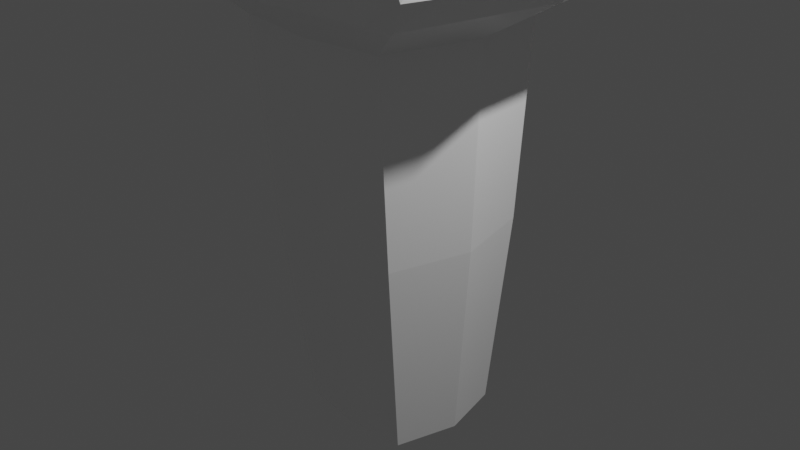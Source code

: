 # Source: lavabo_.blend  (saved by Blender 2.81.16; exported with 4.5.12 LTS)
import bpy
from mathutils import Matrix  # noqa: F401  (used for matrix-valued properties, if any)

bpy.ops.wm.read_factory_settings(use_empty=True)
scene = bpy.context.scene
scene.name = 'Scene'

# ---- collections
col_collection = bpy.data.collections.new('Collection'); scene.collection.children.link(col_collection)

# ---- materials (node trees are filled in below, after node groups)
mat_material = bpy.data.materials.new('Material')
mat_material.alpha_threshold = 0.0
mat_material.use_transparent_shadow = False
mat_material.line_color = (0.0, 0.0, 0.0, 1.0)
mat_material_001 = bpy.data.materials.new('Material.001')
mat_material_001.use_transparent_shadow = False

# ---- material node trees
mat_material.use_nodes = True; mat_material.node_tree.nodes.clear()
_N = mat_material.node_tree.nodes; _L = mat_material.node_tree.links
n0 = _N.new('ShaderNodeOutputMaterial'); n0.name = 'Material Output'; n0.location = (300, 300)
n1 = _N.new('ShaderNodeBsdfPrincipled'); n1.name = 'Principled BSDF'; n1.location = (10, 300)
n1.distribution = 'GGX'
n1.subsurface_method = 'BURLEY'
n1.inputs[0].default_value = (1.0, 1.0, 1.0, 1.0)
n1.inputs[2].default_value = 0.4
n1.inputs[3].default_value = 1.45
n1.inputs[27].default_value = (0.0, 0.0, 0.0, 1.0)
n1.inputs[28].default_value = 1.0
_L.new(n1.outputs[0], n0.inputs[0])
n0.is_active_output = True
mat_material_001.use_nodes = True; mat_material_001.node_tree.nodes.clear()
_N = mat_material_001.node_tree.nodes; _L = mat_material_001.node_tree.links
n0 = _N.new('ShaderNodeOutputMaterial'); n0.name = 'Material Output'; n0.location = (300, 300)
n1 = _N.new('ShaderNodeBsdfPrincipled'); n1.name = 'Principled BSDF'; n1.location = (10, 300)
n1.distribution = 'GGX'
n1.subsurface_method = 'BURLEY'
n1.inputs[0].default_value = (0.3588, 0.3588, 0.3588, 1.0)
n1.inputs[3].default_value = 1.45
n1.inputs[27].default_value = (0.0, 0.0, 0.0, 1.0)
n1.inputs[28].default_value = 1.0
_L.new(n1.outputs[0], n0.inputs[0])
n0.is_active_output = True

# ---- world
world_world = bpy.data.worlds.new('World'); scene.world = world_world
world_world.use_nodes = True; world_world.node_tree.nodes.clear()
_N = world_world.node_tree.nodes; _L = world_world.node_tree.links
n0 = _N.new('ShaderNodeOutputWorld'); n0.name = 'World Output'; n0.location = (300, 300)
n1 = _N.new('ShaderNodeBackground'); n1.name = 'Background'; n1.location = (10, 300)
n1.inputs[0].default_value = (0.05088, 0.05088, 0.05088, 1.0)
_L.new(n1.outputs[0], n0.inputs[0])
n0.is_active_output = True
world_world.color = (0.05088, 0.05088, 0.05088)
world_world.use_sun_shadow = False
world_world.sun_shadow_jitter_overblur = 0.0

# ---- cameras
cam_camera = bpy.data.cameras.new('Camera')
cam_camera.clip_end = 100.0
cam_camera.ortho_scale = 7.314

# ---- lights
light_light = bpy.data.lights.new('Light', 'POINT')
light_light.transmission_factor = 0.0
light_light.energy = 1000.0
light_light.shadow_soft_size = 0.1
light_light.shadow_maximum_resolution = 0.006
light_light.use_absolute_resolution = True

# ---- meshes
me_cube = bpy.data.meshes.new('Cube')
me_cube.from_pydata([(0.8059, 1.0, 1.0), (0.6741, 0.6567, -1.0), (0.8059, -1.0, 1.0), (0.6741, -0.654, -1.0), (-1.0, 1.0, 1.0), (-0.6367, 0.6567, -1.0), (-1.0, -1.0, 1.0), (-0.6367, -0.654, -1.0), (-0.6367, 0.001349, -1.0), (1.065, 0.0, 1.0), (-1.0, 0.0, 1.0), (0.844, 0.001349, -1.0), (1.6, 1.564, 1.224), (1.6, -1.564, 1.224), (-1.155, 1.564, 1.224), (-1.155, -1.564, 1.224), (1.898, 0.0, 1.224), (-1.155, 0.0, 1.224), (1.74, 1.625, 1.346), (1.74, -1.625, 1.346), (-1.307, 1.761, 1.346), (-1.307, -1.761, 1.346), (2.075, 0.0, 1.346), (-1.307, 0.0, 1.346), (1.643, 1.707, 1.534), (1.643, -1.707, 1.534), (-1.307, 1.761, 1.579), (-1.307, -1.761, 1.579), (2.075, 0.0, 1.579), (-1.307, 0.0, 1.579), (0.0187, 0.7338, -1.0), (0.0, -1.118, 1.0), (0.0187, -0.7311, -1.0), (0.0, 1.118, 1.0), (0.1037, 0.001349, -1.0), (0.2228, -1.748, 1.224), (0.2228, 1.748, 1.224), (0.2165, -1.922, 1.346), (0.2165, 1.922, 1.346), (0.2165, -1.969, 1.579), (0.2165, 1.969, 1.579), (0.3842, 0.0, 1.307), (-0.4481, 0.6789, -1.0), (-0.7122, -1.034, 1.0), (-0.4236, 0.001349, -1.0), (-0.7585, -1.616, 1.224), (-0.8682, -1.821, 1.346), (-0.8682, -1.821, 1.579), (-0.4481, -0.6762, -1.0), (-0.7122, 1.034, 1.0), (-0.7585, 1.616, 1.224), (-0.8682, 1.821, 1.346), (-0.8682, 1.821, 1.579), (-0.82, 0.0, 1.579), (-1.0, 0.7691, 1.0), (0.7133, 0.5054, -1.0), (-0.6367, 0.5054, -1.0), (0.8658, 0.7691, 1.0), (-1.155, 1.202, 1.224), (1.669, 1.202, 1.224), (-1.307, 1.355, 1.346), (1.817, 1.355, 1.346), (-1.307, 1.355, 1.579), (1.817, 1.355, 1.579), (0.2552, 1.514, 1.579), (0.03832, 0.5647, -1.0), (-0.4424, 0.5224, -1.0), (-0.8571, 1.401, 1.579), (-0.6367, -0.4903, -1.0), (0.8707, -0.7502, 1.0), (-1.0, -0.7502, 1.0), (0.7165, -0.4903, -1.0), (1.675, -1.173, 1.224), (-1.155, -1.173, 1.224), (1.823, -1.321, 1.346), (-1.307, -1.321, 1.346), (1.823, -1.321, 1.579), (-1.307, -1.321, 1.579), (0.2584, -1.477, 1.579), (0.03993, -0.5481, -1.0), (-0.442, -0.5069, -1.0), (-0.8562, -1.366, 1.579), (0.5355, -0.6703, -1.0), (0.5945, 1.025, 1.0), (1.309, 1.602, 1.224), (1.417, 1.805, 1.346), (1.417, 1.805, 1.579), (1.718, 0.0, 1.579), (0.5355, 0.673, -1.0), (0.5945, -1.025, 1.0), (0.6875, 0.001349, -1.0), (1.309, -1.602, 1.224), (1.417, -1.805, 1.346), (1.417, -1.805, 1.579), (1.487, 1.388, 1.579), (0.5706, 0.5179, -1.0), (1.492, -1.354, 1.579), (0.5735, -0.5025, -1.0), (0.7728, 0.8647, 5.96e-08), (-0.8541, -0.8635, 5.96e-08), (0.7728, -0.8635, 5.96e-08), (-0.8541, 0.8647, 5.96e-08), (0.9969, 0.0005886, 5.96e-08), (-0.8541, 0.0005886, 5.96e-08), (0.009996, 0.9664, 5.96e-08), (0.009996, -0.9652, 5.96e-08), (-0.6054, 0.894, 5.96e-08), (-0.6054, -0.8928, 5.96e-08), (0.8245, 0.6651, 5.96e-08), (-0.8541, 0.6651, 5.96e-08), (-0.8541, -0.6476, 5.96e-08), (0.8288, -0.6476, 5.96e-08), (0.5901, -0.885, 5.96e-08), (0.5901, 0.8862, 5.96e-08)], [], [(49, 4, 14, 50), (107, 43, 6, 99), (109, 54, 4, 101), (97, 71, 3, 82), (111, 69, 2, 100), (113, 83, 0, 98), (108, 57, 9, 102), (95, 55, 11, 90), (110, 70, 10, 103), (70, 6, 15, 73), (50, 14, 20, 51), (73, 15, 21, 75), (89, 2, 13, 91), (57, 0, 12, 59), (54, 10, 17, 58), (69, 9, 16, 72), (60, 23, 29, 62), (61, 18, 24, 63), (72, 16, 22, 74), (59, 12, 18, 61), (58, 17, 23, 60), (91, 13, 19, 92), (81, 77, 27, 47), (67, 62, 29, 53), (92, 19, 25, 93), (75, 21, 27, 77), (51, 20, 26, 52), (74, 22, 28, 76), (85, 38, 40, 86), (46, 37, 39, 47), (94, 64, 41, 87), (96, 78, 39, 93), (45, 35, 37, 46), (43, 31, 35, 45), (84, 36, 38, 85), (66, 65, 34, 44), (106, 49, 33, 104), (80, 79, 32, 48), (112, 89, 31, 105), (83, 33, 36, 84), (68, 80, 48, 7), (101, 4, 49, 106), (56, 66, 44, 8), (6, 43, 45, 15), (15, 45, 46, 21), (21, 46, 47, 27), (38, 51, 52, 40), (64, 67, 53, 41), (78, 81, 47, 39), (36, 50, 51, 38), (105, 31, 43, 107), (33, 49, 50, 36), (40, 52, 67, 64), (5, 42, 66, 56), (42, 30, 65, 66), (86, 40, 64, 94), (52, 26, 62, 67), (14, 58, 60, 20), (16, 59, 61, 22), (22, 61, 63, 28), (20, 60, 62, 26), (4, 54, 58, 14), (9, 57, 59, 16), (88, 1, 55, 95), (98, 0, 57, 108), (103, 10, 54, 109), (41, 53, 81, 78), (8, 44, 80, 68), (44, 34, 79, 80), (87, 41, 78, 96), (19, 74, 76, 25), (23, 75, 77, 29), (53, 29, 77, 81), (13, 72, 74, 19), (2, 69, 72, 13), (17, 73, 75, 23), (10, 70, 73, 17), (99, 6, 70, 110), (102, 9, 69, 111), (90, 11, 71, 97), (34, 90, 97, 79), (28, 87, 96, 76), (30, 88, 95, 65), (24, 86, 94, 63), (0, 83, 84, 12), (100, 2, 89, 112), (12, 84, 85, 18), (76, 96, 93, 25), (63, 94, 87, 28), (18, 85, 86, 24), (37, 92, 93, 39), (35, 91, 92, 37), (31, 89, 91, 35), (65, 95, 90, 34), (104, 33, 83, 113), (79, 97, 82, 32), (30, 104, 113, 88), (3, 100, 112, 82), (11, 102, 111, 71), (7, 99, 110, 68), (8, 103, 109, 56), (1, 98, 108, 55), (32, 105, 107, 48), (5, 101, 106, 42), (82, 112, 105, 32), (42, 106, 104, 30), (68, 110, 103, 8), (55, 108, 102, 11), (88, 113, 98, 1), (71, 111, 100, 3), (56, 109, 101, 5), (48, 107, 99, 7)])
_uv = me_cube.uv_layers.new(name='UVMap')
_uv.uv.foreach_set('vector', [0.625, 0.286, 0.625, 0.25, 0.625, 0.25, 0.625, 0.286, 0.5, 0.964, 0.625, 0.964, 0.625, 1.0, 0.5, 1.0, 0.5, 0.2211, 0.625, 0.2211, 0.625, 0.25, 0.5, 0.25, 0.3486, 0.7188, 0.375, 0.7188, 0.375, 0.75, 0.3486, 0.75, 0.5, 0.7188, 0.625, 0.7188, 0.625, 0.75, 0.5, 0.75, 0.5, 0.4736, 0.625, 0.4736, 0.625, 0.5, 0.5, 0.5, 0.5, 0.5289, 0.625, 0.5289, 0.625, 0.625, 0.5, 0.625, 0.3486, 0.5289, 0.375, 0.5289, 0.375, 0.625, 0.3486, 0.625, 0.5, 0.03123, 0.625, 0.03123, 0.625, 0.125, 0.5, 0.125, 0.625, 0.03123, 0.625, 0.0, 0.625, 0.0, 0.625, 0.03123, 0.625, 0.286, 0.625, 0.25, 0.625, 0.25, 0.625, 0.286, 0.625, 0.03123, 0.625, 0.0, 0.625, 0.0, 0.625, 0.03123, 0.625, 0.7764, 0.625, 0.75, 0.625, 0.75, 0.625, 0.7764, 0.625, 0.5289, 0.625, 0.5, 0.625, 0.5, 0.625, 0.5289, 0.625, 0.2211, 0.625, 0.125, 0.625, 0.125, 0.625, 0.2211, 0.625, 0.7188, 0.625, 0.625, 0.625, 0.625, 0.625, 0.7188, 0.625, 0.2211, 0.625, 0.125, 0.625, 0.125, 0.625, 0.2211, 0.625, 0.5289, 0.625, 0.5, 0.625, 0.5, 0.625, 0.5289, 0.625, 0.7188, 0.625, 0.625, 0.625, 0.625, 0.625, 0.7188, 0.625, 0.5289, 0.625, 0.5, 0.625, 0.5, 0.625, 0.5289, 0.625, 0.2211, 0.625, 0.125, 0.625, 0.125, 0.625, 0.2211, 0.625, 0.7764, 0.625, 0.75, 0.625, 0.75, 0.625, 0.7764, 0.839, 0.7188, 0.875, 0.7188, 0.875, 0.75, 0.839, 0.75, 0.839, 0.5289, 0.875, 0.5289, 0.875, 0.625, 0.839, 0.625, 0.625, 0.7764, 0.625, 0.75, 0.625, 0.75, 0.625, 0.7764, 0.625, 0.03123, 0.625, 0.0, 0.625, 0.0, 0.625, 0.03123, 0.625, 0.286, 0.625, 0.25, 0.625, 0.25, 0.625, 0.286, 0.625, 0.7188, 0.625, 0.625, 0.625, 0.625, 0.625, 0.7188, 0.625, 0.4736, 0.625, 0.375, 0.625, 0.375, 0.625, 0.4736, 0.625, 0.964, 0.625, 0.875, 0.625, 0.875, 0.625, 0.964, 0.6514, 0.5289, 0.75, 0.5289, 0.75, 0.625, 0.6514, 0.625, 0.6514, 0.7188, 0.75, 0.7188, 0.75, 0.75, 0.6514, 0.75, 0.625, 0.964, 0.625, 0.875, 0.625, 0.875, 0.625, 0.964, 0.625, 0.964, 0.625, 0.875, 0.625, 0.875, 0.625, 0.964, 0.625, 0.4736, 0.625, 0.375, 0.625, 0.375, 0.625, 0.4736, 0.161, 0.5289, 0.25, 0.5289, 0.25, 0.625, 0.161, 0.625, 0.5, 0.286, 0.625, 0.286, 0.625, 0.375, 0.5, 0.375, 0.161, 0.7188, 0.25, 0.7188, 0.25, 0.75, 0.161, 0.75, 0.5, 0.7764, 0.625, 0.7764, 0.625, 0.875, 0.5, 0.875, 0.625, 0.4736, 0.625, 0.375, 0.625, 0.375, 0.625, 0.4736, 0.125, 0.7188, 0.161, 0.7188, 0.161, 0.75, 0.125, 0.75, 0.5, 0.25, 0.625, 0.25, 0.625, 0.286, 0.5, 0.286, 0.125, 0.5289, 0.161, 0.5289, 0.161, 0.625, 0.125, 0.625, 0.625, 1.0, 0.625, 0.964, 0.625, 0.964, 0.625, 1.0, 0.625, 1.0, 0.625, 0.964, 0.625, 0.964, 0.625, 1.0, 0.625, 1.0, 0.625, 0.964, 0.625, 0.964, 0.625, 1.0, 0.625, 0.375, 0.625, 0.286, 0.625, 0.286, 0.625, 0.375, 0.75, 0.5289, 0.839, 0.5289, 0.839, 0.625, 0.75, 0.625, 0.75, 0.7188, 0.839, 0.7188, 0.839, 0.75, 0.75, 0.75, 0.625, 0.375, 0.625, 0.286, 0.625, 0.286, 0.625, 0.375, 0.5, 0.875, 0.625, 0.875, 0.625, 0.964, 0.5, 0.964, 0.625, 0.375, 0.625, 0.286, 0.625, 0.286, 0.625, 0.375, 0.75, 0.5, 0.839, 0.5, 0.839, 0.5289, 0.75, 0.5289, 0.125, 0.5, 0.161, 0.5, 0.161, 0.5289, 0.125, 0.5289, 0.161, 0.5, 0.25, 0.5, 0.25, 0.5289, 0.161, 0.5289, 0.6514, 0.5, 0.75, 0.5, 0.75, 0.5289, 0.6514, 0.5289, 0.839, 0.5, 0.875, 0.5, 0.875, 0.5289, 0.839, 0.5289, 0.625, 0.25, 0.625, 0.2211, 0.625, 0.2211, 0.625, 0.25, 0.625, 0.625, 0.625, 0.5289, 0.625, 0.5289, 0.625, 0.625, 0.625, 0.625, 0.625, 0.5289, 0.625, 0.5289, 0.625, 0.625, 0.625, 0.25, 0.625, 0.2211, 0.625, 0.2211, 0.625, 0.25, 0.625, 0.25, 0.625, 0.2211, 0.625, 0.2211, 0.625, 0.25, 0.625, 0.625, 0.625, 0.5289, 0.625, 0.5289, 0.625, 0.625, 0.3486, 0.5, 0.375, 0.5, 0.375, 0.5289, 0.3486, 0.5289, 0.5, 0.5, 0.625, 0.5, 0.625, 0.5289, 0.5, 0.5289, 0.5, 0.125, 0.625, 0.125, 0.625, 0.2211, 0.5, 0.2211, 0.75, 0.625, 0.839, 0.625, 0.839, 0.7188, 0.75, 0.7188, 0.125, 0.625, 0.161, 0.625, 0.161, 0.7188, 0.125, 0.7188, 0.161, 0.625, 0.25, 0.625, 0.25, 0.7188, 0.161, 0.7188, 0.6514, 0.625, 0.75, 0.625, 0.75, 0.7188, 0.6514, 0.7188, 0.625, 0.75, 0.625, 0.7188, 0.625, 0.7188, 0.625, 0.75, 0.625, 0.125, 0.625, 0.03123, 0.625, 0.03123, 0.625, 0.125, 0.839, 0.625, 0.875, 0.625, 0.875, 0.7188, 0.839, 0.7188, 0.625, 0.75, 0.625, 0.7188, 0.625, 0.7188, 0.625, 0.75, 0.625, 0.75, 0.625, 0.7188, 0.625, 0.7188, 0.625, 0.75, 0.625, 0.125, 0.625, 0.03123, 0.625, 0.03123, 0.625, 0.125, 0.625, 0.125, 0.625, 0.03123, 0.625, 0.03123, 0.625, 0.125, 0.5, 0.0, 0.625, 0.0, 0.625, 0.03123, 0.5, 0.03123, 0.5, 0.625, 0.625, 0.625, 0.625, 0.7188, 0.5, 0.7188, 0.3486, 0.625, 0.375, 0.625, 0.375, 0.7188, 0.3486, 0.7188, 0.25, 0.625, 0.3486, 0.625, 0.3486, 0.7188, 0.25, 0.7188, 0.625, 0.625, 0.6514, 0.625, 0.6514, 0.7188, 0.625, 0.7188, 0.25, 0.5, 0.3486, 0.5, 0.3486, 0.5289, 0.25, 0.5289, 0.625, 0.5, 0.6514, 0.5, 0.6514, 0.5289, 0.625, 0.5289, 0.625, 0.5, 0.625, 0.4736, 0.625, 0.4736, 0.625, 0.5, 0.5, 0.75, 0.625, 0.75, 0.625, 0.7764, 0.5, 0.7764, 0.625, 0.5, 0.625, 0.4736, 0.625, 0.4736, 0.625, 0.5, 0.625, 0.7188, 0.6514, 0.7188, 0.6514, 0.75, 0.625, 0.75, 0.625, 0.5289, 0.6514, 0.5289, 0.6514, 0.625, 0.625, 0.625, 0.625, 0.5, 0.625, 0.4736, 0.625, 0.4736, 0.625, 0.5, 0.625, 0.875, 0.625, 0.7764, 0.625, 0.7764, 0.625, 0.875, 0.625, 0.875, 0.625, 0.7764, 0.625, 0.7764, 0.625, 0.875, 0.625, 0.875, 0.625, 0.7764, 0.625, 0.7764, 0.625, 0.875, 0.25, 0.5289, 0.3486, 0.5289, 0.3486, 0.625, 0.25, 0.625, 0.5, 0.375, 0.625, 0.375, 0.625, 0.4736, 0.5, 0.4736, 0.25, 0.7188, 0.3486, 0.7188, 0.3486, 0.75, 0.25, 0.75, 0.375, 0.375, 0.5, 0.375, 0.5, 0.4736, 0.375, 0.4736, 0.375, 0.75, 0.5, 0.75, 0.5, 0.7764, 0.375, 0.7764, 0.375, 0.625, 0.5, 0.625, 0.5, 0.7188, 0.375, 0.7188, 0.375, 0.0, 0.5, 0.0, 0.5, 0.03123, 0.375, 0.03123, 0.375, 0.125, 0.5, 0.125, 0.5, 0.2211, 0.375, 0.2211, 0.375, 0.5, 0.5, 0.5, 0.5, 0.5289, 0.375, 0.5289, 0.375, 0.875, 0.5, 0.875, 0.5, 0.964, 0.375, 0.964, 0.375, 0.25, 0.5, 0.25, 0.5, 0.286, 0.375, 0.286, 0.375, 0.7764, 0.5, 0.7764, 0.5, 0.875, 0.375, 0.875, 0.375, 0.286, 0.5, 0.286, 0.5, 0.375, 0.375, 0.375, 0.375, 0.03123, 0.5, 0.03123, 0.5, 0.125, 0.375, 0.125, 0.375, 0.5289, 0.5, 0.5289, 0.5, 0.625, 0.375, 0.625, 0.375, 0.4736, 0.5, 0.4736, 0.5, 0.5, 0.375, 0.5, 0.375, 0.7188, 0.5, 0.7188, 0.5, 0.75, 0.375, 0.75, 0.375, 0.2211, 0.5, 0.2211, 0.5, 0.25, 0.375, 0.25, 0.375, 0.964, 0.5, 0.964, 0.5, 1.0, 0.375, 1.0])
me_cube.materials.append(mat_material)
me_cube.use_remesh_preserve_volume = False
me_cube.use_remesh_preserve_attributes = False
me_cube.use_mirror_vertex_groups = False
me_cube.update()
me_cube_002 = bpy.data.meshes.new('Cube.002')
me_cube_002.from_pydata([(-1.0, -1.0, -1.0), (-1.0, -1.0, 0.9287), (-1.0, 1.0, -1.0), (-1.0, 1.0, 0.9287), (1.0, -1.0, -1.0), (1.0, -1.0, 0.7739), (1.0, 1.0, -1.0), (1.0, 1.0, 0.7739), (-1.315, 0.0, -1.0), (-1.315, 0.0, 0.9558), (1.315, 0.0, -1.0), (1.315, 0.0, 0.7739), (1.502e-07, 1.315, -1.0), (1.126e-07, 1.315, 0.8565), (1.502e-07, -1.315, -1.0), (1.126e-07, -1.315, 0.8565), (-3.76e-08, 0.0, 0.8565), (0.0, 0.0, -1.0), (5.029, -1.0, -1.287), (-1.911, -1.0, -1.287), (5.029, 1.0, -1.287), (-1.911, 1.0, -1.287), (5.029, -1.0, -0.7103), (-1.911, -1.0, -0.7103), (5.029, 1.0, -0.7103), (-1.911, 1.0, -0.7103), (5.029, 0.0, -1.378), (-1.911, 0.0, -1.378), (5.029, 0.0, -0.6195), (-1.911, 0.0, -0.6195), (5.029, 1.315, -0.9985), (-1.911, 1.315, -0.9985), (5.029, -1.315, -0.9985), (-1.911, -1.315, -0.9985), (-1.911, 0.0, -0.9985), (5.029, 0.0, -0.9985), (4.646, -4.672, -1.287), (3.343, -4.672, -1.287), (4.646, -2.672, -1.287), (3.343, -2.672, -1.287), (4.646, -4.672, -0.7103), (3.343, -4.672, -0.7103), (4.646, -2.672, -0.7103), (3.343, -2.672, -0.7103), (4.646, -3.672, -1.378), (3.343, -3.672, -1.378), (4.646, -3.672, -0.6195), (3.343, -3.672, -0.6195), (4.646, -2.356, -0.9985), (3.343, -2.356, -0.9985), (4.646, -4.987, -0.9985), (3.343, -4.987, -0.9985), (3.343, -3.672, -0.9985), (4.646, -3.672, -0.9985), (4.646, 2.465, -1.287), (3.343, 2.465, -1.287), (4.646, 4.465, -1.287), (3.343, 4.465, -1.287), (4.646, 2.465, -0.7103), (3.343, 2.465, -0.7103), (4.646, 4.465, -0.7103), (3.343, 4.465, -0.7103), (4.646, 3.465, -1.378), (3.343, 3.465, -1.378), (4.646, 3.465, -0.6195), (3.343, 3.465, -0.6195), (4.646, 4.78, -0.9985), (3.343, 4.78, -0.9985), (4.646, 2.15, -0.9985), (3.343, 2.15, -0.9985), (3.343, 3.465, -0.9985), (4.646, 3.465, -0.9985)], [], [(8, 9, 3, 2), (12, 13, 7, 6), (10, 11, 5, 4), (14, 15, 1, 0), (17, 10, 4, 14), (16, 9, 1, 15), (13, 3, 9, 16), (12, 6, 10, 17), (6, 7, 11, 10), (0, 1, 9, 8), (2, 12, 17, 8), (7, 13, 16, 11), (11, 16, 15, 5), (8, 17, 14, 0), (4, 5, 15, 14), (2, 3, 13, 12), (26, 27, 21, 20), (30, 31, 25, 24), (28, 29, 23, 22), (32, 33, 19, 18), (35, 28, 22, 32), (34, 27, 19, 33), (31, 21, 27, 34), (30, 24, 28, 35), (24, 25, 29, 28), (18, 19, 27, 26), (20, 30, 35, 26), (25, 31, 34, 29), (29, 34, 33, 23), (26, 35, 32, 18), (22, 23, 33, 32), (20, 21, 31, 30), (44, 45, 39, 38), (48, 49, 43, 42), (46, 47, 41, 40), (50, 51, 37, 36), (53, 46, 40, 50), (52, 45, 37, 51), (49, 39, 45, 52), (48, 42, 46, 53), (42, 43, 47, 46), (36, 37, 45, 44), (38, 48, 53, 44), (43, 49, 52, 47), (47, 52, 51, 41), (44, 53, 50, 36), (40, 41, 51, 50), (38, 39, 49, 48), (62, 63, 57, 56), (66, 67, 61, 60), (64, 65, 59, 58), (68, 69, 55, 54), (71, 64, 58, 68), (70, 63, 55, 69), (67, 57, 63, 70), (66, 60, 64, 71), (60, 61, 65, 64), (54, 55, 63, 62), (56, 66, 71, 62), (61, 67, 70, 65), (65, 70, 69, 59), (62, 71, 68, 54), (58, 59, 69, 68), (56, 57, 67, 66)])
_uv = me_cube_002.uv_layers.new(name='UVMap')
_uv.uv.foreach_set('vector', [0.375, 0.125, 0.625, 0.125, 0.625, 0.25, 0.375, 0.25, 0.375, 0.375, 0.625, 0.375, 0.625, 0.5, 0.375, 0.5, 0.375, 0.625, 0.625, 0.625, 0.625, 0.75, 0.375, 0.75, 0.375, 0.875, 0.625, 0.875, 0.625, 1.0, 0.375, 1.0, 0.25, 0.625, 0.375, 0.625, 0.375, 0.75, 0.25, 0.75, 0.75, 0.625, 0.875, 0.625, 0.875, 0.75, 0.75, 0.75, 0.75, 0.5, 0.875, 0.5, 0.875, 0.625, 0.75, 0.625, 0.25, 0.5, 0.375, 0.5, 0.375, 0.625, 0.25, 0.625, 0.375, 0.5, 0.625, 0.5, 0.625, 0.625, 0.375, 0.625, 0.375, 0.0, 0.625, 0.0, 0.625, 0.125, 0.375, 0.125, 0.125, 0.5, 0.25, 0.5, 0.25, 0.625, 0.125, 0.625, 0.625, 0.5, 0.75, 0.5, 0.75, 0.625, 0.625, 0.625, 0.625, 0.625, 0.75, 0.625, 0.75, 0.75, 0.625, 0.75, 0.125, 0.625, 0.25, 0.625, 0.25, 0.75, 0.125, 0.75, 0.375, 0.75, 0.625, 0.75, 0.625, 0.875, 0.375, 0.875, 0.375, 0.25, 0.625, 0.25, 0.625, 0.375, 0.375, 0.375, 0.375, 0.125, 0.625, 0.125, 0.625, 0.25, 0.375, 0.25, 0.375, 0.375, 0.625, 0.375, 0.625, 0.5, 0.375, 0.5, 0.375, 0.625, 0.625, 0.625, 0.625, 0.75, 0.375, 0.75, 0.375, 0.875, 0.625, 0.875, 0.625, 1.0, 0.375, 1.0, 0.25, 0.625, 0.375, 0.625, 0.375, 0.75, 0.25, 0.75, 0.75, 0.625, 0.875, 0.625, 0.875, 0.75, 0.75, 0.75, 0.75, 0.5, 0.875, 0.5, 0.875, 0.625, 0.75, 0.625, 0.25, 0.5, 0.375, 0.5, 0.375, 0.625, 0.25, 0.625, 0.375, 0.5, 0.625, 0.5, 0.625, 0.625, 0.375, 0.625, 0.375, 0.0, 0.625, 0.0, 0.625, 0.125, 0.375, 0.125, 0.125, 0.5, 0.25, 0.5, 0.25, 0.625, 0.125, 0.625, 0.625, 0.5, 0.75, 0.5, 0.75, 0.625, 0.625, 0.625, 0.625, 0.625, 0.75, 0.625, 0.75, 0.75, 0.625, 0.75, 0.125, 0.625, 0.25, 0.625, 0.25, 0.75, 0.125, 0.75, 0.375, 0.75, 0.625, 0.75, 0.625, 0.875, 0.375, 0.875, 0.375, 0.25, 0.625, 0.25, 0.625, 0.375, 0.375, 0.375, 0.375, 0.125, 0.625, 0.125, 0.625, 0.25, 0.375, 0.25, 0.375, 0.375, 0.625, 0.375, 0.625, 0.5, 0.375, 0.5, 0.375, 0.625, 0.625, 0.625, 0.625, 0.75, 0.375, 0.75, 0.375, 0.875, 0.625, 0.875, 0.625, 1.0, 0.375, 1.0, 0.25, 0.625, 0.375, 0.625, 0.375, 0.75, 0.25, 0.75, 0.75, 0.625, 0.875, 0.625, 0.875, 0.75, 0.75, 0.75, 0.75, 0.5, 0.875, 0.5, 0.875, 0.625, 0.75, 0.625, 0.25, 0.5, 0.375, 0.5, 0.375, 0.625, 0.25, 0.625, 0.375, 0.5, 0.625, 0.5, 0.625, 0.625, 0.375, 0.625, 0.375, 0.0, 0.625, 0.0, 0.625, 0.125, 0.375, 0.125, 0.125, 0.5, 0.25, 0.5, 0.25, 0.625, 0.125, 0.625, 0.625, 0.5, 0.75, 0.5, 0.75, 0.625, 0.625, 0.625, 0.625, 0.625, 0.75, 0.625, 0.75, 0.75, 0.625, 0.75, 0.125, 0.625, 0.25, 0.625, 0.25, 0.75, 0.125, 0.75, 0.375, 0.75, 0.625, 0.75, 0.625, 0.875, 0.375, 0.875, 0.375, 0.25, 0.625, 0.25, 0.625, 0.375, 0.375, 0.375, 0.375, 0.125, 0.625, 0.125, 0.625, 0.25, 0.375, 0.25, 0.375, 0.375, 0.625, 0.375, 0.625, 0.5, 0.375, 0.5, 0.375, 0.625, 0.625, 0.625, 0.625, 0.75, 0.375, 0.75, 0.375, 0.875, 0.625, 0.875, 0.625, 1.0, 0.375, 1.0, 0.25, 0.625, 0.375, 0.625, 0.375, 0.75, 0.25, 0.75, 0.75, 0.625, 0.875, 0.625, 0.875, 0.75, 0.75, 0.75, 0.75, 0.5, 0.875, 0.5, 0.875, 0.625, 0.75, 0.625, 0.25, 0.5, 0.375, 0.5, 0.375, 0.625, 0.25, 0.625, 0.375, 0.5, 0.625, 0.5, 0.625, 0.625, 0.375, 0.625, 0.375, 0.0, 0.625, 0.0, 0.625, 0.125, 0.375, 0.125, 0.125, 0.5, 0.25, 0.5, 0.25, 0.625, 0.125, 0.625, 0.625, 0.5, 0.75, 0.5, 0.75, 0.625, 0.625, 0.625, 0.625, 0.625, 0.75, 0.625, 0.75, 0.75, 0.625, 0.75, 0.125, 0.625, 0.25, 0.625, 0.25, 0.75, 0.125, 0.75, 0.375, 0.75, 0.625, 0.75, 0.625, 0.875, 0.375, 0.875, 0.375, 0.25, 0.625, 0.25, 0.625, 0.375, 0.375, 0.375])
me_cube_002.materials.append(mat_material_001)
me_cube_002.use_remesh_fix_poles = True
me_cube_002.use_remesh_preserve_attributes = False
me_cube_002.use_mirror_vertex_groups = False
me_cube_002.update()

# ---- objects
ob_cube = bpy.data.objects.new('Cube', me_cube)
ob_light = bpy.data.objects.new('Light', light_light)
ob_camera = bpy.data.objects.new('Camera', cam_camera)
ob_cube_002 = bpy.data.objects.new('Cube.002', me_cube_002)

# ---- transforms, parenting, visibility, modifiers, constraints
ob_cube.location = (0.0, 0.0, 0.0)
ob_cube.scale = (1.0, 1.0, 2.121)
ob_cube.lock_rotations_4d = False
ob_cube.empty_display_type = 'ARROWS'
ob_cube.lineart.crease_threshold = 0.0
ob_light.location = (4.076, 1.005, 5.904)
ob_light.rotation_euler = (0.6503, 0.05522, 1.866)
ob_light.lock_rotations_4d = False
ob_light.empty_display_type = 'ARROWS'
ob_light.color = (0.0, 0.0, 0.0, 0.0)
ob_light.lineart.crease_threshold = 0.0
ob_camera.location = (7.359, -6.926, 4.958)
ob_camera.rotation_euler = (1.109, 0.0, 0.8149)
ob_camera.lock_rotations_4d = False
ob_camera.empty_display_type = 'ARROWS'
ob_camera.color = (0.0, 0.0, 0.0, 0.0)
ob_camera.display_type = 'WIRE'
ob_camera.lineart.crease_threshold = 0.0
ob_cube_002.location = (-0.4875, 0.0, 4.091)
ob_cube_002.rotation_euler = (-0.0, 1.571, 0.0)
ob_cube_002.scale = (0.1653, 0.1653, 0.5734)
ob_cube_002.lineart.crease_threshold = 0.0

# ---- collection membership
col_collection.objects.link(ob_cube)
col_collection.objects.link(ob_light)
col_collection.objects.link(ob_camera)
col_collection.objects.link(ob_cube_002)

# ---- scene / render settings (as saved in the file)
scene.camera = ob_camera
scene.frame_start = 1; scene.frame_end = 250; scene.frame_set(1)
scene.render.engine = 'BLENDER_EEVEE_NEXT'
scene.cycles.use_denoising = False
scene.cycles.samples = 128
scene.cycles.sampling_pattern = 'TABULATED_SOBOL'
scene.cycles.use_adaptive_sampling = False
scene.cycles.use_light_tree = False
scene.view_settings.view_transform = 'Filmic'
bpy.context.view_layer.update()
